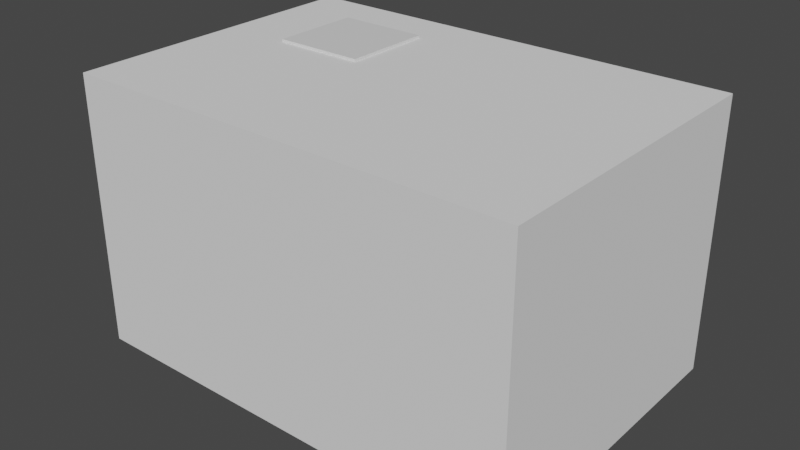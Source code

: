 # Source: boxTutorial_1.blend  (saved by Blender 3.3.6; exported with 4.5.12 LTS)
import bpy
from mathutils import Matrix  # noqa: F401  (used for matrix-valued properties, if any)

bpy.ops.wm.read_factory_settings(use_empty=True)
scene = bpy.context.scene
scene.name = 'Scene'

# ---- collections
col_collection = bpy.data.collections.new('Collection'); scene.collection.children.link(col_collection)

# ---- materials (node trees are filled in below, after node groups)
mat_material = bpy.data.materials.new('Material')
mat_material.alpha_threshold = 0.0
mat_material.use_transparent_shadow = False
mat_material.roughness = 0.5
mat_material.line_color = (0.0, 0.0, 0.0, 1.0)

# ---- material node trees
mat_material.use_nodes = True; mat_material.node_tree.nodes.clear()
_N = mat_material.node_tree.nodes; _L = mat_material.node_tree.links
n0 = _N.new('ShaderNodeOutputMaterial'); n0.name = 'Material Output'; n0.location = (300, 300)
n1 = _N.new('ShaderNodeBsdfPrincipled'); n1.name = 'Principled BSDF'; n1.location = (10, 300)
n1.distribution = 'GGX'
n1.subsurface_method = 'RANDOM_WALK_SKIN'
n1.inputs[3].default_value = 1.45
n1.inputs[27].default_value = (0.0, 0.0, 0.0, 1.0)
n1.inputs[28].default_value = 1.0
_L.new(n1.outputs[0], n0.inputs[0])
n0.is_active_output = True

# ---- world
world_world = bpy.data.worlds.new('World'); scene.world = world_world
world_world.use_nodes = True; world_world.node_tree.nodes.clear()
_N = world_world.node_tree.nodes; _L = world_world.node_tree.links
n0 = _N.new('ShaderNodeOutputWorld'); n0.name = 'World Output'; n0.location = (300, 300)
n1 = _N.new('ShaderNodeBackground'); n1.name = 'Background'; n1.location = (10, 300)
n1.inputs[0].default_value = (0.05088, 0.05088, 0.05088, 1.0)
_L.new(n1.outputs[0], n0.inputs[0])
n0.is_active_output = True
world_world.color = (0.05088, 0.05088, 0.05088)
world_world.use_sun_shadow = False
world_world.sun_shadow_jitter_overblur = 0.0

# ---- meshes
me_cube = bpy.data.meshes.new('Cube')
me_cube.from_pydata([(1.0, 1.0, 1.0), (1.0, 1.0, -1.0), (1.0, -1.0, 1.0), (1.0, -1.0, -1.0), (-1.0, 1.0, 1.0), (-1.0, 1.0, -1.0), (-1.0, -1.0, 1.0), (-1.0, -1.0, -1.0)], [], [(0, 4, 6, 2), (3, 2, 6, 7), (7, 6, 4, 5), (5, 1, 3, 7), (1, 0, 2, 3), (5, 4, 0, 1)])
_uv = me_cube.uv_layers.new(name='UVMap')
_uv.uv.foreach_set('vector', [0.625, 0.5, 0.875, 0.5, 0.875, 0.75, 0.625, 0.75, 0.375, 0.75, 0.625, 0.75, 0.625, 1.0, 0.375, 1.0, 0.375, 0.0, 0.625, 0.0, 0.625, 0.25, 0.375, 0.25, 0.125, 0.5, 0.375, 0.5, 0.375, 0.75, 0.125, 0.75, 0.375, 0.5, 0.625, 0.5, 0.625, 0.75, 0.375, 0.75, 0.375, 0.25, 0.625, 0.25, 0.625, 0.5, 0.375, 0.5])
me_cube.materials.append(mat_material)
me_cube.use_mirror_vertex_groups = False
me_cube.update()
me_cube_001 = bpy.data.meshes.new('Cube.001')
me_cube_001.from_pydata([(-1.0, -1.0, -1.0), (-1.0, -1.0, 1.0), (-1.0, 1.0, -1.0), (-1.0, 1.0, 1.0), (1.0, -1.0, -1.0), (1.0, -1.0, 1.0), (1.0, 1.0, -1.0), (1.0, 1.0, 1.0)], [], [(0, 1, 3, 2), (2, 3, 7, 6), (6, 7, 5, 4), (4, 5, 1, 0), (2, 6, 4, 0), (7, 3, 1, 5)])
_uv = me_cube_001.uv_layers.new(name='UVMap')
_uv.uv.foreach_set('vector', [0.375, 0.0, 0.625, 0.0, 0.625, 0.25, 0.375, 0.25, 0.375, 0.25, 0.625, 0.25, 0.625, 0.5, 0.375, 0.5, 0.375, 0.5, 0.625, 0.5, 0.625, 0.75, 0.375, 0.75, 0.375, 0.75, 0.625, 0.75, 0.625, 1.0, 0.375, 1.0, 0.125, 0.5, 0.375, 0.5, 0.375, 0.75, 0.125, 0.75, 0.625, 0.5, 0.875, 0.5, 0.875, 0.75, 0.625, 0.75])
me_cube_001.update()

# ---- objects
ob_stamp = bpy.data.objects.new('Stamp', me_cube)
ob_box = bpy.data.objects.new('Box', me_cube_001)

# ---- transforms, parenting, visibility, modifiers, constraints
ob_stamp.location = (-2.436, 1.347, 2.007)
ob_stamp.scale = (1.0, 1.0, 0.03067)
ob_stamp.lock_rotations_4d = False
ob_stamp.empty_display_type = 'ARROWS'
ob_stamp.lineart.crease_threshold = 0.0
ob_box.location = (0.0, 0.0, -1.02)
ob_box.scale = (5.0, 3.429, 3.0)

# ---- collection membership
col_collection.objects.link(ob_stamp)
col_collection.objects.link(ob_box)

# ---- scene / render settings (as saved in the file)
scene.frame_start = 1; scene.frame_end = 250; scene.frame_set(1)
scene.render.engine = 'BLENDER_EEVEE_NEXT'
scene.cycles.sampling_pattern = 'TABULATED_SOBOL'
scene.cycles.use_light_tree = False
scene.view_settings.view_transform = 'Filmic'
bpy.context.view_layer.update()

# ---- added for rendering (the .blend has no active camera and no usable light): camera, sun
cam_auto = bpy.data.cameras.new('AutoCamera')
cam_auto.lens = 50.0
cam_auto.sensor_width = 36.0
cam_auto.clip_end = 1000.0
ob_auto_camera = bpy.data.objects.new('AutoCamera', cam_auto)
scene.collection.objects.link(ob_auto_camera)
ob_auto_camera.location = (12.541, -15.0493, 9.04204)
ob_auto_camera.rotation_euler = (1.09748, -7.21219e-08, 0.694738)
scene.camera = ob_auto_camera
light_auto_sun = bpy.data.lights.new('AutoSun', 'SUN')
light_auto_sun.energy = 3.0
light_auto_sun.angle = 0.0523599
ob_auto_sun = bpy.data.objects.new('AutoSun', light_auto_sun)
scene.collection.objects.link(ob_auto_sun)
ob_auto_sun.rotation_euler = (0.872665, 0.174533, 0.523599)
bpy.context.view_layer.update()
